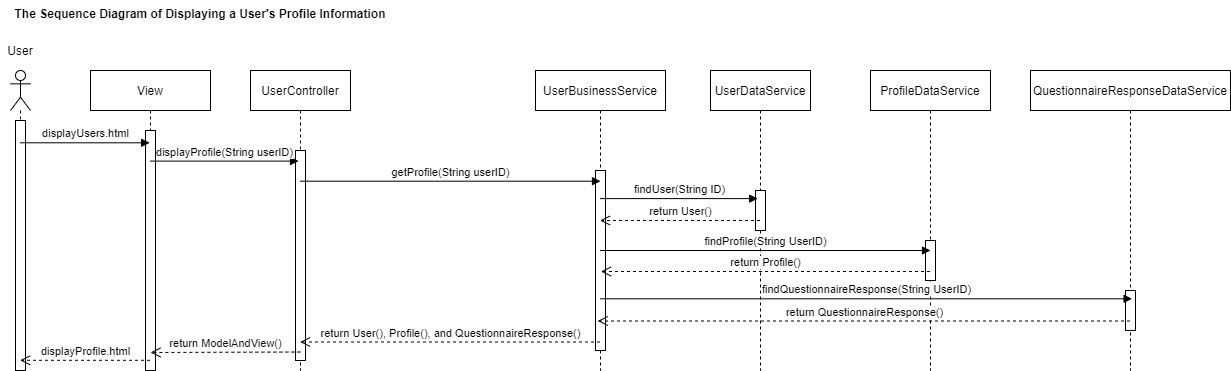

The diagram above was exported from draw.io. Its source (the exported page's mxGraphModel, read from the mxfile embedded in the PNG):
<mxGraphModel dx="1278" dy="607" grid="1" gridSize="10" guides="1" tooltips="1" connect="1" arrows="1" fold="1" page="1" pageScale="1" pageWidth="850" pageHeight="1100" math="0" shadow="0">
  <root>
    <mxCell id="0" />
    <mxCell id="1" parent="0" />
    <mxCell id="GmgIUZ0AOjz63B9KbiZ_-9" value="" style="shape=umlLifeline;participant=umlActor;perimeter=lifelinePerimeter;whiteSpace=wrap;html=1;container=1;collapsible=0;recursiveResize=0;verticalAlign=top;spacingTop=36;outlineConnect=0;" parent="1" vertex="1">
      <mxGeometry x="40" y="80" width="20" height="300" as="geometry" />
    </mxCell>
    <mxCell id="GmgIUZ0AOjz63B9KbiZ_-31" value="" style="html=1;points=[];perimeter=orthogonalPerimeter;" parent="GmgIUZ0AOjz63B9KbiZ_-9" vertex="1">
      <mxGeometry x="5" y="50" width="10" height="250" as="geometry" />
    </mxCell>
    <mxCell id="GmgIUZ0AOjz63B9KbiZ_-10" value="User" style="text;html=1;strokeColor=none;fillColor=none;align=center;verticalAlign=middle;whiteSpace=wrap;rounded=0;" parent="1" vertex="1">
      <mxGeometry x="30" y="50" width="40" height="20" as="geometry" />
    </mxCell>
    <mxCell id="GmgIUZ0AOjz63B9KbiZ_-11" value="View" style="shape=umlLifeline;perimeter=lifelinePerimeter;whiteSpace=wrap;html=1;container=1;collapsible=0;recursiveResize=0;outlineConnect=0;" parent="1" vertex="1">
      <mxGeometry x="120" y="80" width="120" height="300" as="geometry" />
    </mxCell>
    <mxCell id="GmgIUZ0AOjz63B9KbiZ_-32" value="" style="html=1;points=[];perimeter=orthogonalPerimeter;" parent="GmgIUZ0AOjz63B9KbiZ_-11" vertex="1">
      <mxGeometry x="55" y="60" width="10" height="240" as="geometry" />
    </mxCell>
    <mxCell id="GmgIUZ0AOjz63B9KbiZ_-12" value="UserController" style="shape=umlLifeline;perimeter=lifelinePerimeter;whiteSpace=wrap;html=1;container=1;collapsible=0;recursiveResize=0;outlineConnect=0;" parent="1" vertex="1">
      <mxGeometry x="280" y="80" width="100" height="300" as="geometry" />
    </mxCell>
    <mxCell id="GmgIUZ0AOjz63B9KbiZ_-33" value="" style="html=1;points=[];perimeter=orthogonalPerimeter;" parent="GmgIUZ0AOjz63B9KbiZ_-12" vertex="1">
      <mxGeometry x="45" y="80" width="10" height="210" as="geometry" />
    </mxCell>
    <mxCell id="GmgIUZ0AOjz63B9KbiZ_-13" value="UserBusinessService" style="shape=umlLifeline;perimeter=lifelinePerimeter;whiteSpace=wrap;html=1;container=1;collapsible=0;recursiveResize=0;outlineConnect=0;" parent="1" vertex="1">
      <mxGeometry x="565" y="80" width="130" height="300" as="geometry" />
    </mxCell>
    <mxCell id="GmgIUZ0AOjz63B9KbiZ_-34" value="" style="html=1;points=[];perimeter=orthogonalPerimeter;" parent="GmgIUZ0AOjz63B9KbiZ_-13" vertex="1">
      <mxGeometry x="60" y="100" width="10" height="180" as="geometry" />
    </mxCell>
    <mxCell id="GmgIUZ0AOjz63B9KbiZ_-14" value="UserDataService" style="shape=umlLifeline;perimeter=lifelinePerimeter;whiteSpace=wrap;html=1;container=1;collapsible=0;recursiveResize=0;outlineConnect=0;" parent="1" vertex="1">
      <mxGeometry x="740" y="80" width="100" height="300" as="geometry" />
    </mxCell>
    <mxCell id="GmgIUZ0AOjz63B9KbiZ_-35" value="" style="html=1;points=[];perimeter=orthogonalPerimeter;" parent="GmgIUZ0AOjz63B9KbiZ_-14" vertex="1">
      <mxGeometry x="45" y="120" width="10" height="40" as="geometry" />
    </mxCell>
    <mxCell id="GmgIUZ0AOjz63B9KbiZ_-15" value="ProfileDataService" style="shape=umlLifeline;perimeter=lifelinePerimeter;whiteSpace=wrap;html=1;container=1;collapsible=0;recursiveResize=0;outlineConnect=0;" parent="1" vertex="1">
      <mxGeometry x="900" y="80" width="120" height="300" as="geometry" />
    </mxCell>
    <mxCell id="GmgIUZ0AOjz63B9KbiZ_-36" value="" style="html=1;points=[];perimeter=orthogonalPerimeter;" parent="GmgIUZ0AOjz63B9KbiZ_-15" vertex="1">
      <mxGeometry x="55" y="170" width="10" height="40" as="geometry" />
    </mxCell>
    <mxCell id="GmgIUZ0AOjz63B9KbiZ_-16" value="QuestionnaireResponseDataService" style="shape=umlLifeline;perimeter=lifelinePerimeter;whiteSpace=wrap;html=1;container=1;collapsible=0;recursiveResize=0;outlineConnect=0;" parent="1" vertex="1">
      <mxGeometry x="1060" y="80" width="200" height="300" as="geometry" />
    </mxCell>
    <mxCell id="GmgIUZ0AOjz63B9KbiZ_-37" value="" style="html=1;points=[];perimeter=orthogonalPerimeter;" parent="GmgIUZ0AOjz63B9KbiZ_-16" vertex="1">
      <mxGeometry x="95" y="220" width="10" height="40" as="geometry" />
    </mxCell>
    <mxCell id="GmgIUZ0AOjz63B9KbiZ_-18" value="displayUsers.html" style="html=1;verticalAlign=bottom;endArrow=block;entryX=0.493;entryY=0.241;entryDx=0;entryDy=0;entryPerimeter=0;" parent="1" source="GmgIUZ0AOjz63B9KbiZ_-9" target="GmgIUZ0AOjz63B9KbiZ_-11" edge="1">
      <mxGeometry width="80" relative="1" as="geometry">
        <mxPoint x="80" y="150" as="sourcePoint" />
        <mxPoint x="160" y="150" as="targetPoint" />
      </mxGeometry>
    </mxCell>
    <mxCell id="GmgIUZ0AOjz63B9KbiZ_-19" value="displayProfile(String userID)" style="html=1;verticalAlign=bottom;endArrow=block;entryX=0.48;entryY=0.302;entryDx=0;entryDy=0;entryPerimeter=0;" parent="1" source="GmgIUZ0AOjz63B9KbiZ_-11" target="GmgIUZ0AOjz63B9KbiZ_-12" edge="1">
      <mxGeometry width="80" relative="1" as="geometry">
        <mxPoint x="190" y="169.99999999999994" as="sourcePoint" />
        <mxPoint x="319.6600000000001" y="169.99999999999994" as="targetPoint" />
      </mxGeometry>
    </mxCell>
    <mxCell id="GmgIUZ0AOjz63B9KbiZ_-20" value="getProfile(String userID)" style="html=1;verticalAlign=bottom;endArrow=block;entryX=0.5;entryY=0.369;entryDx=0;entryDy=0;entryPerimeter=0;" parent="1" source="GmgIUZ0AOjz63B9KbiZ_-12" target="GmgIUZ0AOjz63B9KbiZ_-13" edge="1">
      <mxGeometry width="80" relative="1" as="geometry">
        <mxPoint x="390" y="190" as="sourcePoint" />
        <mxPoint x="470" y="190" as="targetPoint" />
      </mxGeometry>
    </mxCell>
    <mxCell id="GmgIUZ0AOjz63B9KbiZ_-21" value="findUser(String ID)" style="html=1;verticalAlign=bottom;endArrow=block;entryX=0.472;entryY=0.427;entryDx=0;entryDy=0;entryPerimeter=0;" parent="1" source="GmgIUZ0AOjz63B9KbiZ_-13" target="GmgIUZ0AOjz63B9KbiZ_-14" edge="1">
      <mxGeometry width="80" relative="1" as="geometry">
        <mxPoint x="700" y="210" as="sourcePoint" />
        <mxPoint x="780" y="210" as="targetPoint" />
      </mxGeometry>
    </mxCell>
    <mxCell id="GmgIUZ0AOjz63B9KbiZ_-22" value="return User()" style="html=1;verticalAlign=bottom;endArrow=open;dashed=1;endSize=8;" parent="1" source="GmgIUZ0AOjz63B9KbiZ_-14" target="GmgIUZ0AOjz63B9KbiZ_-13" edge="1">
      <mxGeometry relative="1" as="geometry">
        <mxPoint x="780" y="229.5" as="sourcePoint" />
        <mxPoint x="700" y="229.5" as="targetPoint" />
      </mxGeometry>
    </mxCell>
    <mxCell id="GmgIUZ0AOjz63B9KbiZ_-23" value="findProfile(String UserID)" style="html=1;verticalAlign=bottom;endArrow=block;" parent="1" edge="1">
      <mxGeometry width="80" relative="1" as="geometry">
        <mxPoint x="629.5" y="260" as="sourcePoint" />
        <mxPoint x="960" y="260" as="targetPoint" />
      </mxGeometry>
    </mxCell>
    <mxCell id="GmgIUZ0AOjz63B9KbiZ_-24" value="return Profile()" style="html=1;verticalAlign=bottom;endArrow=open;dashed=1;endSize=8;entryX=0.503;entryY=0.67;entryDx=0;entryDy=0;entryPerimeter=0;" parent="1" source="GmgIUZ0AOjz63B9KbiZ_-15" target="GmgIUZ0AOjz63B9KbiZ_-13" edge="1">
      <mxGeometry relative="1" as="geometry">
        <mxPoint x="940" y="280" as="sourcePoint" />
        <mxPoint x="860" y="280" as="targetPoint" />
      </mxGeometry>
    </mxCell>
    <mxCell id="GmgIUZ0AOjz63B9KbiZ_-25" value="findQuestionnaireResponse(String UserID)" style="html=1;verticalAlign=bottom;endArrow=block;entryX=0.508;entryY=0.761;entryDx=0;entryDy=0;entryPerimeter=0;" parent="1" source="GmgIUZ0AOjz63B9KbiZ_-13" target="GmgIUZ0AOjz63B9KbiZ_-16" edge="1">
      <mxGeometry width="80" relative="1" as="geometry">
        <mxPoint x="695" y="310" as="sourcePoint" />
        <mxPoint x="1050" y="310" as="targetPoint" />
      </mxGeometry>
    </mxCell>
    <mxCell id="GmgIUZ0AOjz63B9KbiZ_-26" value="return QuestionnaireResponse()" style="html=1;verticalAlign=bottom;endArrow=open;dashed=1;endSize=8;entryX=0.478;entryY=0.835;entryDx=0;entryDy=0;entryPerimeter=0;" parent="1" source="GmgIUZ0AOjz63B9KbiZ_-16" target="GmgIUZ0AOjz63B9KbiZ_-13" edge="1">
      <mxGeometry relative="1" as="geometry">
        <mxPoint x="1100" y="330" as="sourcePoint" />
        <mxPoint x="1020" y="330" as="targetPoint" />
      </mxGeometry>
    </mxCell>
    <mxCell id="GmgIUZ0AOjz63B9KbiZ_-27" value="return User(), Profile(), and QuestionnaireResponse()" style="html=1;verticalAlign=bottom;endArrow=open;dashed=1;endSize=8;entryX=0.496;entryY=0.905;entryDx=0;entryDy=0;entryPerimeter=0;" parent="1" source="GmgIUZ0AOjz63B9KbiZ_-13" target="GmgIUZ0AOjz63B9KbiZ_-12" edge="1">
      <mxGeometry relative="1" as="geometry">
        <mxPoint x="460" y="350" as="sourcePoint" />
        <mxPoint x="380" y="350" as="targetPoint" />
      </mxGeometry>
    </mxCell>
    <mxCell id="GmgIUZ0AOjz63B9KbiZ_-28" value="return ModelAndView()" style="html=1;verticalAlign=bottom;endArrow=open;dashed=1;endSize=8;" parent="1" edge="1">
      <mxGeometry relative="1" as="geometry">
        <mxPoint x="329.9" y="361.5" as="sourcePoint" />
        <mxPoint x="180" y="362" as="targetPoint" />
      </mxGeometry>
    </mxCell>
    <mxCell id="GmgIUZ0AOjz63B9KbiZ_-29" value="displayProfile.html" style="html=1;verticalAlign=bottom;endArrow=open;dashed=1;endSize=8;entryX=0.48;entryY=0.966;entryDx=0;entryDy=0;entryPerimeter=0;" parent="1" source="GmgIUZ0AOjz63B9KbiZ_-11" target="GmgIUZ0AOjz63B9KbiZ_-9" edge="1">
      <mxGeometry relative="1" as="geometry">
        <mxPoint x="160" y="370" as="sourcePoint" />
        <mxPoint x="80" y="370" as="targetPoint" />
      </mxGeometry>
    </mxCell>
    <mxCell id="GmgIUZ0AOjz63B9KbiZ_-30" value="The Sequence Diagram of Displaying a User's Profile Information" style="text;align=center;fontStyle=1;verticalAlign=middle;spacingLeft=3;spacingRight=3;strokeColor=none;rotatable=0;points=[[0,0.5],[1,0.5]];portConstraint=eastwest;" parent="1" vertex="1">
      <mxGeometry x="40" y="10" width="380" height="26" as="geometry" />
    </mxCell>
  </root>
</mxGraphModel>